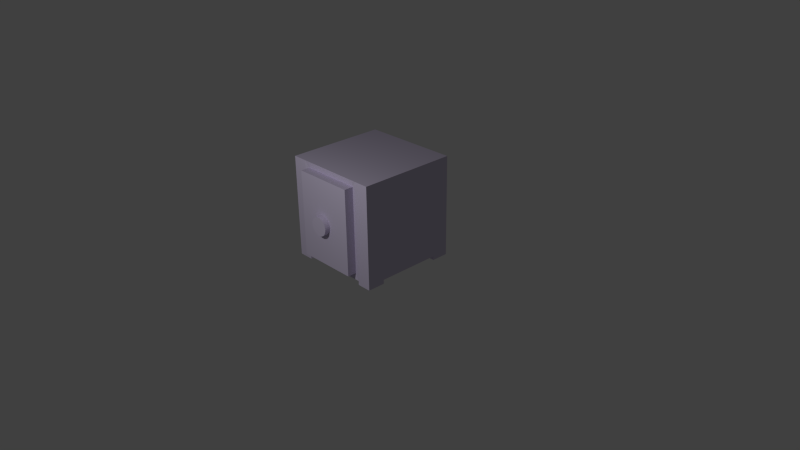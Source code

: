 # Source: attic_safe.blend  (saved by Blender 2.75.0; exported with 4.5.12 LTS)
import bpy
from mathutils import Matrix  # noqa: F401  (used for matrix-valued properties, if any)

bpy.ops.wm.read_factory_settings(use_empty=True)
scene = bpy.context.scene
scene.name = 'Scene'

# ---- collections
col_collection_1 = bpy.data.collections.new('Collection 1'); scene.collection.children.link(col_collection_1)

# ---- materials (node trees are filled in below, after node groups)
mat_bluemetal = bpy.data.materials.new('BlueMetal')
mat_bluemetal.alpha_threshold = 0.0
mat_bluemetal.use_transparent_shadow = False
mat_bluemetal.preview_render_type = 'CUBE'
mat_bluemetal.diffuse_color = (0.6848, 0.619, 0.8, 1.0)
mat_bluemetal.roughness = 0.5
mat_bluemetal.specular_intensity = 1.0
mat_bluemetal.line_color = (0.0, 0.0, 0.0, 1.0)

# ---- material node trees

# ---- world
world_world = bpy.data.worlds.new('World'); scene.world = world_world
world_world.color = (0.05088, 0.05088, 0.05088)
world_world.use_sun_shadow = False
world_world.sun_shadow_jitter_overblur = 0.0
world_world.cycles.sampling_method = 'MANUAL'
world_world.cycles.sample_map_resolution = 256

# ---- cameras
cam_camera = bpy.data.cameras.new('Camera')
cam_camera.clip_end = 100.0
cam_camera.lens = 35.0
cam_camera.sensor_width = 32.0
cam_camera.sensor_height = 18.0
cam_camera.ortho_scale = 7.314
cam_camera.dof.focus_distance = 0.0
cam_camera.dof.aperture_fstop = 128.0

# ---- lights
light_lamp = bpy.data.lights.new('Lamp', 'POINT')
light_lamp.transmission_factor = 0.0
light_lamp.cutoff_distance = 30.0
light_lamp.energy = 100.0
light_lamp.shadow_buffer_clip_start = 1.001
light_lamp.shadow_soft_size = 0.1
light_lamp.shadow_maximum_resolution = 0.006
light_lamp.use_absolute_resolution = True
light_lamp.cycles.use_multiple_importance_sampling = False

# ---- meshes
me_safe = bpy.data.meshes.new('Safe')
me_safe.from_pydata([(-0.4522, -0.4251, 0.06117), (-0.4522, -0.6594, 0.06117), (-0.651, -0.6594, 0.06117), (-0.651, -0.4251, 0.06117), (-0.4522, -0.4251, 1.359), (-0.4522, -0.6594, 1.359), (-0.651, -0.6594, 1.359), (-0.651, -0.4251, 1.359), (0.4699, -0.4251, 0.06117), (0.4699, -0.6594, 0.06117), (0.4699, -0.4251, 1.359), (0.4699, -0.6594, 1.359), (0.659, -0.4251, 0.06117), (0.659, -0.6594, 0.06117), (0.659, -0.4251, 1.359), (0.659, -0.6594, 1.359), (-0.4522, 0.426, 0.06117), (-0.651, 0.426, 0.06117), (-0.4522, 0.426, 1.359), (-0.651, 0.426, 1.359), (0.4699, 0.426, 0.06117), (0.4699, 0.426, 1.359), (0.659, 0.426, 0.06117), (0.659, 0.426, 1.359), (-0.4522, 0.6506, 0.06117), (-0.651, 0.6506, 0.06117), (-0.4522, 0.6506, 1.359), (-0.651, 0.6506, 1.359), (0.4699, 0.6506, 0.06117), (0.4699, 0.6506, 1.359), (0.659, 0.6506, 0.06117), (0.659, 0.6506, 1.359), (-0.3931, -0.6486, 0.1443), (-0.3931, -0.6486, 1.276), (0.4108, -0.6486, 0.1443), (0.4108, -0.6486, 1.276), (-0.3931, -0.7694, 0.1443), (-0.3931, -0.7694, 1.276), (0.4108, -0.7694, 0.1443), (0.4108, -0.7694, 1.276), (-0.4522, -0.4251, 0.007715), (-0.4522, -0.6594, 0.007715), (-0.651, -0.4251, 0.007715), (-0.651, -0.6594, 0.007715), (0.4699, -0.4251, 0.007715), (0.4699, -0.6594, 0.007715), (0.659, -0.4251, 0.007715), (0.659, -0.6594, 0.007715), (-0.4522, 0.426, 0.007715), (-0.651, 0.426, 0.007715), (0.659, 0.6506, 0.007715), (0.659, 0.426, 0.007715), (0.4699, 0.426, 0.007715), (0.4699, 0.6506, 0.007715), (-0.4522, 0.6506, 0.007715), (-0.651, 0.6506, 0.007715), (-0.01617, -0.7691, 0.8037), (-0.01617, -0.8422, 0.8029), (0.007697, -0.7691, 0.8014), (0.007697, -0.8422, 0.8005), (0.03065, -0.7691, 0.7944), (0.03065, -0.8422, 0.7935), (0.0518, -0.7691, 0.7831), (0.0518, -0.8421, 0.7822), (0.07033, -0.7691, 0.7679), (0.07033, -0.8421, 0.767), (0.08555, -0.7691, 0.7494), (0.08555, -0.8421, 0.7485), (0.09685, -0.769, 0.7282), (0.09685, -0.8421, 0.7273), (0.1038, -0.769, 0.7053), (0.1038, -0.8421, 0.7044), (0.1062, -0.769, 0.6814), (0.1062, -0.842, 0.6805), (0.1038, -0.769, 0.6575), (0.1038, -0.842, 0.6567), (0.09685, -0.7689, 0.6346), (0.09685, -0.842, 0.6337), (0.08555, -0.7689, 0.6134), (0.08555, -0.842, 0.6126), (0.07033, -0.7689, 0.5949), (0.07033, -0.8419, 0.594), (0.0518, -0.7689, 0.5797), (0.0518, -0.8419, 0.5788), (0.03065, -0.7689, 0.5684), (0.03065, -0.8419, 0.5675), (0.007697, -0.7689, 0.5614), (0.007697, -0.8419, 0.5605), (-0.01617, -0.7689, 0.5591), (-0.01617, -0.8419, 0.5582), (-0.04004, -0.7689, 0.5614), (-0.04004, -0.8419, 0.5605), (-0.06298, -0.7689, 0.5684), (-0.06298, -0.8419, 0.5675), (-0.08413, -0.7689, 0.5797), (-0.08413, -0.8419, 0.5788), (-0.1027, -0.7689, 0.5949), (-0.1027, -0.8419, 0.594), (-0.1179, -0.7689, 0.6134), (-0.1179, -0.842, 0.6126), (-0.1292, -0.7689, 0.6346), (-0.1292, -0.842, 0.6337), (-0.1362, -0.769, 0.6575), (-0.1362, -0.842, 0.6567), (-0.1385, -0.769, 0.6814), (-0.1385, -0.842, 0.6805), (-0.1362, -0.769, 0.7053), (-0.1362, -0.8421, 0.7044), (-0.1292, -0.769, 0.7282), (-0.1292, -0.8421, 0.7273), (-0.1179, -0.7691, 0.7494), (-0.1179, -0.8421, 0.7485), (-0.1027, -0.7691, 0.7679), (-0.1027, -0.8421, 0.767), (-0.08413, -0.7691, 0.7831), (-0.08413, -0.8421, 0.7822), (-0.06298, -0.7691, 0.7944), (-0.06298, -0.8422, 0.7935), (-0.04004, -0.7691, 0.8014), (-0.04004, -0.8422, 0.8005)], [], [(9, 8, 44, 45), (4, 7, 6, 5), (5, 1, 32, 33), (1, 5, 6, 2), (2, 6, 7, 3), (3, 7, 19, 17), (10, 11, 15, 14), (7, 4, 18, 19), (1, 0, 8, 9), (4, 5, 11, 10), (12, 14, 15, 13), (12, 8, 20, 22), (11, 9, 13, 15), (8, 12, 46, 44), (18, 21, 29, 26), (23, 22, 30, 31), (1, 2, 43, 41), (4, 10, 21, 18), (10, 14, 23, 21), (0, 3, 17, 16), (14, 12, 22, 23), (8, 0, 16, 20), (26, 24, 25, 27), (24, 26, 29, 28), (28, 29, 31, 30), (19, 18, 26, 27), (21, 23, 31, 29), (20, 16, 24, 28), (17, 19, 27, 25), (20, 28, 53, 52), (32, 34, 38, 36), (1, 9, 34, 32), (9, 11, 35, 34), (11, 5, 33, 35), (37, 36, 38, 39), (33, 32, 36, 37), (35, 33, 37, 39), (34, 35, 39, 38), (40, 41, 43, 42), (45, 44, 46, 47), (51, 52, 53, 50), (48, 49, 55, 54), (13, 9, 45, 47), (2, 3, 42, 43), (12, 13, 47, 46), (16, 17, 49, 48), (24, 16, 48, 54), (30, 22, 51, 50), (25, 24, 54, 55), (17, 25, 55, 49), (0, 1, 41, 40), (22, 20, 52, 51), (3, 0, 40, 42), (28, 30, 50, 53), (56, 57, 59, 58), (58, 59, 61, 60), (60, 61, 63, 62), (62, 63, 65, 64), (64, 65, 67, 66), (66, 67, 69, 68), (68, 69, 71, 70), (70, 71, 73, 72), (72, 73, 75, 74), (74, 75, 77, 76), (76, 77, 79, 78), (78, 79, 81, 80), (80, 81, 83, 82), (82, 83, 85, 84), (84, 85, 87, 86), (86, 87, 89, 88), (88, 89, 91, 90), (90, 91, 93, 92), (92, 93, 95, 94), (94, 95, 97, 96), (96, 97, 99, 98), (98, 99, 101, 100), (100, 101, 103, 102), (102, 103, 105, 104), (104, 105, 107, 106), (106, 107, 109, 108), (108, 109, 111, 110), (110, 111, 113, 112), (112, 113, 115, 114), (114, 115, 117, 116), (59, 57, 119, 117, 115, 113, 111, 109, 107, 105, 103, 101, 99, 97, 95, 93, 91, 89, 87, 85, 83, 81, 79, 77, 75, 73, 71, 69, 67, 65, 63, 61), (118, 119, 57, 56), (116, 117, 119, 118), (56, 58, 60, 62, 64, 66, 68, 70, 72, 74, 76, 78, 80, 82, 84, 86, 88, 90, 92, 94, 96, 98, 100, 102, 104, 106, 108, 110, 112, 114, 116, 118)])
_uv = me_safe.uv_layers.new(name='UVMap')
_uv.uv.foreach_set('vector', [0.6965, 0.4677, 0.725, 0.5067, 0.7316, 0.4834, 0.7015, 0.4492, 0.4832, 0.6996, 0.465, 0.6755, 0.4831, 0.6452, 0.5007, 0.665, 0.5007, 0.665, 0.5014, 0.3585, 0.5106, 0.3944, 0.506, 0.6637, 0.5014, 0.3585, 0.5007, 0.665, 0.4831, 0.6452, 0.47, 0.3577, 0.47, 0.3577, 0.4831, 0.6452, 0.465, 0.6755, 0.4336, 0.3718, 0.4336, 0.3718, 0.465, 0.6755, 0.3662, 0.7678, 0.2603, 0.517, 0.6115, 0.7747, 0.6108, 0.7293, 0.6341, 0.732, 0.6396, 0.775, 0.465, 0.6755, 0.4832, 0.6996, 0.3728, 0.8056, 0.3662, 0.7678, 0.5014, 0.3585, 0.4641, 0.3692, 0.725, 0.5067, 0.6965, 0.4677, 0.4832, 0.6996, 0.5007, 0.665, 0.6108, 0.7293, 0.6115, 0.7747, 0.7488, 0.5272, 0.6396, 0.775, 0.6341, 0.732, 0.7204, 0.4903, 0.7488, 0.5272, 0.725, 0.5067, 0.9565, 0.6915, 0.9269, 0.6765, 0.6108, 0.7293, 0.6965, 0.4677, 0.7204, 0.4903, 0.6341, 0.732, 0.725, 0.5067, 0.7488, 0.5272, 0.7542, 0.5084, 0.7316, 0.4834, 1.373, 0.8056, 0.6259, 0.9576, 0.906, 0.9952, 1.335, 0.8153, 0.7254, 0.9387, 0.9269, 0.6765, 0.9653, 0.6836, 0.8444, 0.9606, 0.5014, 0.3585, 0.47, 0.3577, 0.469, 0.3395, 0.5014, 0.3373, 0.4832, 0.6996, 0.6115, 0.7747, 0.6259, 0.9576, 0.3728, 0.8056, 0.6115, 0.7747, 0.6396, 0.775, 0.7254, 0.9387, 0.6259, 0.9576, 0.4641, 0.3692, 0.4336, 0.3718, 0.2603, 0.517, 0.2375, 0.5503, 0.6396, 0.775, 0.7488, 0.5272, 0.9269, 0.6765, 0.7254, 0.9387, 0.725, 0.5067, 0.4641, 0.3692, 1.238, 0.5503, 0.9565, 0.6915, 0.3347, 0.8153, 0.2065, 0.5768, 0.2309, 0.5462, 0.3351, 0.7783, 1.207, 0.5768, 1.335, 0.8153, 0.906, 0.9952, 0.9968, 0.69, 0.9968, 0.69, 0.906, 0.9952, 0.8444, 0.9606, 0.9653, 0.6836, 0.3662, 0.7678, 0.3728, 0.8056, 0.3347, 0.8153, 0.3351, 0.7783, 0.6259, 0.9576, 0.7254, 0.9387, 0.8444, 0.9606, 0.906, 0.9952, 0.9565, 0.6915, 1.238, 0.5503, 1.207, 0.5768, 0.9968, 0.69, 0.2603, 0.517, 0.3662, 0.7678, 0.3351, 0.7783, 0.2309, 0.5462, 0.9565, 0.6915, 0.9968, 0.69, 0.997, 0.6688, 0.9586, 0.665, 0.5106, 0.3944, 0.6807, 0.4908, 0.6719, 0.4741, 0.5228, 0.3885, 0.5014, 0.3585, 0.6965, 0.4677, 0.6807, 0.4908, 0.5106, 0.3944, 0.6965, 0.4677, 0.6108, 0.7293, 0.6067, 0.7228, 0.6807, 0.4908, 0.6108, 0.7293, 0.5007, 0.665, 0.506, 0.6637, 0.6067, 0.7228, 0.5136, 0.6457, 0.5228, 0.3885, 0.6719, 0.4741, 0.6068, 0.7004, 0.506, 0.6637, 0.5106, 0.3944, 0.5228, 0.3885, 0.5136, 0.6457, 0.6067, 0.7228, 0.506, 0.6637, 0.5136, 0.6457, 0.6068, 0.7004, 0.6807, 0.4908, 0.6067, 0.7228, 0.6068, 0.7004, 0.6719, 0.4741, 0.4624, 0.3421, 0.5014, 0.3373, 0.469, 0.3395, 0.4311, 0.3504, 0.7015, 0.4492, 0.7316, 0.4834, 0.7542, 0.5084, 0.7249, 0.4744, 0.9296, 0.6554, 0.9586, 0.665, 0.997, 0.6688, 0.9664, 0.6654, 0.2307, 0.5266, 0.2549, 0.4981, 0.2263, 0.5301, 0.2013, 0.558, 0.7204, 0.4903, 0.6965, 0.4677, 0.7015, 0.4492, 0.7249, 0.4744, 0.47, 0.3577, 0.4336, 0.3718, 0.4311, 0.3504, 0.469, 0.3395, 0.7488, 0.5272, 0.7204, 0.4903, 0.7249, 0.4744, 0.7542, 0.5084, 0.2375, 0.5503, 0.2603, 0.517, 0.2549, 0.4981, 0.2307, 0.5266, 0.2065, 0.5768, 0.2375, 0.5503, 0.2307, 0.5266, 0.2013, 0.558, 0.9653, 0.6836, 0.9269, 0.6765, 0.9296, 0.6554, 0.9664, 0.6654, 0.2309, 0.5462, 0.2065, 0.5768, 0.2013, 0.558, 0.2263, 0.5301, 0.2603, 0.517, 0.2309, 0.5462, 0.2263, 0.5301, 0.2549, 0.4981, 0.4641, 0.3692, 0.5014, 0.3585, 0.5014, 0.3373, 0.4624, 0.3421, 0.9269, 0.6765, 0.9565, 0.6915, 0.9586, 0.665, 0.9296, 0.6554, 0.4336, 0.3718, 0.4641, 0.3692, 0.4624, 0.3421, 0.4311, 0.3504, 0.9968, 0.69, 0.9653, 0.6836, 0.9664, 0.6654, 0.997, 0.6688, 0.5669, 0.6106, 0.5693, 0.5967, 0.5727, 0.5982, 0.5704, 0.6122, 0.5704, 0.6122, 0.5727, 0.5982, 0.576, 0.5987, 0.574, 0.6128, 0.574, 0.6128, 0.576, 0.5987, 0.5794, 0.5983, 0.5775, 0.6124, 0.5775, 0.6124, 0.5794, 0.5983, 0.5825, 0.5968, 0.5808, 0.611, 0.5808, 0.611, 0.5825, 0.5968, 0.5853, 0.5943, 0.5838, 0.6086, 0.5838, 0.6086, 0.5853, 0.5943, 0.5877, 0.591, 0.5863, 0.6053, 0.5863, 0.6053, 0.5877, 0.591, 0.5896, 0.5868, 0.5884, 0.6011, 0.5884, 0.6011, 0.5896, 0.5868, 0.5909, 0.5819, 0.5897, 0.5962, 0.5897, 0.5962, 0.5909, 0.5819, 0.5915, 0.5765, 0.5904, 0.5908, 0.5904, 0.5908, 0.5915, 0.5765, 0.5915, 0.5709, 0.5903, 0.585, 0.5903, 0.585, 0.5915, 0.5709, 0.5907, 0.5651, 0.5894, 0.579, 0.5894, 0.579, 0.5907, 0.5651, 0.5892, 0.5594, 0.5878, 0.5732, 0.5878, 0.5732, 0.5892, 0.5594, 0.587, 0.5542, 0.5855, 0.5678, 0.5855, 0.5678, 0.587, 0.5542, 0.5842, 0.5495, 0.5825, 0.563, 0.5825, 0.563, 0.5842, 0.5495, 0.581, 0.5457, 0.5791, 0.559, 0.5791, 0.559, 0.581, 0.5457, 0.5775, 0.543, 0.5753, 0.5561, 0.5753, 0.5561, 0.5775, 0.543, 0.5738, 0.5414, 0.5713, 0.5543, 0.5713, 0.5543, 0.5738, 0.5414, 0.5701, 0.541, 0.5674, 0.5538, 0.5674, 0.5538, 0.5701, 0.541, 0.5665, 0.5419, 0.5637, 0.5546, 0.5637, 0.5546, 0.5665, 0.5419, 0.5633, 0.5439, 0.5603, 0.5566, 0.5603, 0.5566, 0.5633, 0.5439, 0.5606, 0.547, 0.5573, 0.5597, 0.5573, 0.5597, 0.5606, 0.547, 0.5583, 0.551, 0.555, 0.5637, 0.555, 0.5637, 0.5583, 0.551, 0.5567, 0.5556, 0.5534, 0.5684, 0.5534, 0.5684, 0.5567, 0.5556, 0.5558, 0.5608, 0.5524, 0.5737, 0.5524, 0.5737, 0.5558, 0.5608, 0.5555, 0.5663, 0.5522, 0.5792, 0.5522, 0.5792, 0.5555, 0.5663, 0.5559, 0.5718, 0.5526, 0.5848, 0.5526, 0.5848, 0.5559, 0.5718, 0.5569, 0.5772, 0.5537, 0.5904, 0.5537, 0.5904, 0.5569, 0.5772, 0.5585, 0.5823, 0.5554, 0.5956, 0.5554, 0.5956, 0.5585, 0.5823, 0.5607, 0.5869, 0.5577, 0.6004, 0.5577, 0.6004, 0.5607, 0.5869, 0.5632, 0.591, 0.5604, 0.6046, 0.5727, 0.5982, 0.5693, 0.5967, 0.5661, 0.5943, 0.5632, 0.591, 0.5607, 0.5869, 0.5585, 0.5823, 0.5569, 0.5772, 0.5559, 0.5718, 0.5555, 0.5663, 0.5558, 0.5608, 0.5567, 0.5556, 0.5583, 0.551, 0.5606, 0.547, 0.5633, 0.5439, 0.5665, 0.5419, 0.5701, 0.541, 0.5738, 0.5414, 0.5775, 0.543, 0.581, 0.5457, 0.5842, 0.5495, 0.587, 0.5542, 0.5892, 0.5594, 0.5907, 0.5651, 0.5915, 0.5709, 0.5915, 0.5765, 0.5909, 0.5819, 0.5896, 0.5868, 0.5877, 0.591, 0.5853, 0.5943, 0.5825, 0.5968, 0.5794, 0.5983, 0.576, 0.5987, 0.5635, 0.608, 0.5661, 0.5943, 0.5693, 0.5967, 0.5669, 0.6106, 0.5604, 0.6046, 0.5632, 0.591, 0.5661, 0.5943, 0.5635, 0.608, 0.5669, 0.6106, 0.5704, 0.6122, 0.574, 0.6128, 0.5775, 0.6124, 0.5808, 0.611, 0.5838, 0.6086, 0.5863, 0.6053, 0.5884, 0.6011, 0.5897, 0.5962, 0.5904, 0.5908, 0.5903, 0.585, 0.5894, 0.579, 0.5878, 0.5732, 0.5855, 0.5678, 0.5825, 0.563, 0.5791, 0.559, 0.5753, 0.5561, 0.5713, 0.5543, 0.5674, 0.5538, 0.5637, 0.5546, 0.5603, 0.5566, 0.5573, 0.5597, 0.555, 0.5637, 0.5534, 0.5684, 0.5524, 0.5737, 0.5522, 0.5792, 0.5526, 0.5848, 0.5537, 0.5904, 0.5554, 0.5956, 0.5577, 0.6004, 0.5604, 0.6046, 0.5635, 0.608])
me_safe.materials.append(mat_bluemetal)
me_safe.use_remesh_preserve_volume = False
me_safe.use_remesh_preserve_attributes = False
me_safe.use_mirror_vertex_groups = False
me_safe.update()

# ---- objects
ob_safe = bpy.data.objects.new('Safe', me_safe)
ob_lamp_noimp = bpy.data.objects.new('Lamp-noimp', light_lamp)
ob_camera_noimp = bpy.data.objects.new('Camera-noimp', cam_camera)

# ---- transforms, parenting, visibility, modifiers, constraints
ob_safe.location = (0.0, 0.0, 0.0)
ob_safe.lock_rotations_4d = False
ob_safe.empty_display_type = 'ARROWS'
ob_safe.lineart.crease_threshold = 0.0
ob_lamp_noimp.location = (0.5871, -3.325, 2.886)
ob_lamp_noimp.rotation_euler = (0.6503, 0.05522, 1.866)
ob_lamp_noimp.lock_rotations_4d = False
ob_lamp_noimp.empty_display_type = 'ARROWS'
ob_lamp_noimp.color = (0.0, 0.0, 0.0, 0.0)
ob_lamp_noimp.lineart.crease_threshold = 0.0
ob_camera_noimp.location = (7.481, -6.508, 5.344)
ob_camera_noimp.rotation_euler = (1.109, 0.01082, 0.8149)
ob_camera_noimp.lock_rotations_4d = False
ob_camera_noimp.empty_display_type = 'ARROWS'
ob_camera_noimp.color = (0.0, 0.0, 0.0, 0.0)
ob_camera_noimp.display_type = 'WIRE'
ob_camera_noimp.lineart.crease_threshold = 0.0

# ---- collection membership
col_collection_1.objects.link(ob_safe)
col_collection_1.objects.link(ob_lamp_noimp)
col_collection_1.objects.link(ob_camera_noimp)

# ---- scene / render settings (as saved in the file)
scene.camera = ob_camera_noimp
scene.frame_start = 1; scene.frame_end = 250; scene.frame_set(1)
scene.render.engine = 'BLENDER_EEVEE_NEXT'
scene.render.resolution_percentage = 50
scene.render.dither_intensity = 0.0
scene.cycles.use_denoising = False
scene.cycles.samples = 10
scene.cycles.sampling_pattern = 'TABULATED_SOBOL'
scene.cycles.light_sampling_threshold = 0.0
scene.cycles.use_adaptive_sampling = False
scene.cycles.use_light_tree = False
scene.cycles.blur_glossy = 0.0
scene.cycles.pixel_filter_type = 'GAUSSIAN'
scene.cycles.sample_clamp_indirect = 0.0
scene.view_settings.view_transform = 'Standard'
bpy.context.view_layer.update()
